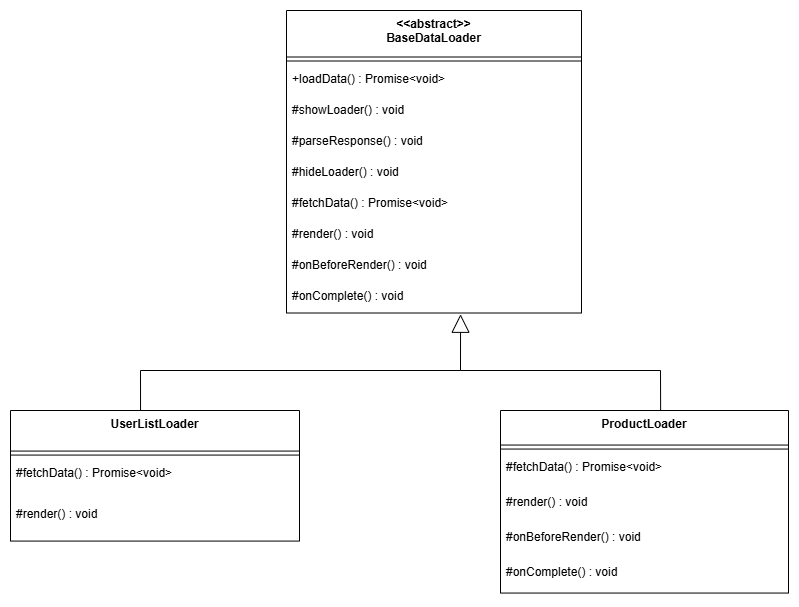

The diagram above was exported from draw.io. Its source (the exported page's mxGraphModel, read from the mxfile embedded in the PNG):
<mxGraphModel dx="2183" dy="939" grid="1" gridSize="10" guides="1" tooltips="1" connect="1" arrows="1" fold="1" page="0" pageScale="1" pageWidth="850" pageHeight="1100" math="0" shadow="0">
  <root>
    <mxCell id="0" />
    <mxCell id="1" parent="0" />
    <mxCell id="lwz_130TtJHwjurcgJyM-238" parent="1" style="swimlane;fontStyle=1;align=center;verticalAlign=top;childLayout=stackLayout;horizontal=1;startSize=46.5;horizontalStack=0;resizeParent=1;resizeParentMax=0;resizeLast=0;collapsible=0;marginBottom=0;" value="&lt;&lt;abstract&gt;&gt;&#10;BaseDataLoader" vertex="1">
      <mxGeometry height="302.5" width="295" x="186" y="280" as="geometry" />
    </mxCell>
    <mxCell id="lwz_130TtJHwjurcgJyM-239" parent="lwz_130TtJHwjurcgJyM-238" style="line;strokeWidth=1;fillColor=none;align=left;verticalAlign=middle;spacingTop=-1;spacingLeft=3;spacingRight=3;rotatable=0;labelPosition=right;points=[];portConstraint=eastwest;strokeColor=inherit;" vertex="1">
      <mxGeometry height="8" width="295" y="46.5" as="geometry" />
    </mxCell>
    <mxCell id="lwz_130TtJHwjurcgJyM-240" parent="lwz_130TtJHwjurcgJyM-238" style="text;strokeColor=none;fillColor=none;align=left;verticalAlign=top;spacingLeft=4;spacingRight=4;overflow=hidden;rotatable=0;points=[[0,0.5],[1,0.5]];portConstraint=eastwest;" value="+loadData() : Promise&lt;void&gt;" vertex="1">
      <mxGeometry height="31" width="295" y="54.5" as="geometry" />
    </mxCell>
    <mxCell id="lwz_130TtJHwjurcgJyM-241" parent="lwz_130TtJHwjurcgJyM-238" style="text;strokeColor=none;fillColor=none;align=left;verticalAlign=top;spacingLeft=4;spacingRight=4;overflow=hidden;rotatable=0;points=[[0,0.5],[1,0.5]];portConstraint=eastwest;" value="#showLoader() : void" vertex="1">
      <mxGeometry height="31" width="295" y="85.5" as="geometry" />
    </mxCell>
    <mxCell id="lwz_130TtJHwjurcgJyM-242" parent="lwz_130TtJHwjurcgJyM-238" style="text;strokeColor=none;fillColor=none;align=left;verticalAlign=top;spacingLeft=4;spacingRight=4;overflow=hidden;rotatable=0;points=[[0,0.5],[1,0.5]];portConstraint=eastwest;" value="#parseResponse() : void" vertex="1">
      <mxGeometry height="31" width="295" y="116.5" as="geometry" />
    </mxCell>
    <mxCell id="lwz_130TtJHwjurcgJyM-243" parent="lwz_130TtJHwjurcgJyM-238" style="text;strokeColor=none;fillColor=none;align=left;verticalAlign=top;spacingLeft=4;spacingRight=4;overflow=hidden;rotatable=0;points=[[0,0.5],[1,0.5]];portConstraint=eastwest;" value="#hideLoader() : void" vertex="1">
      <mxGeometry height="31" width="295" y="147.5" as="geometry" />
    </mxCell>
    <mxCell id="lwz_130TtJHwjurcgJyM-244" parent="lwz_130TtJHwjurcgJyM-238" style="text;strokeColor=none;fillColor=none;align=left;verticalAlign=top;spacingLeft=4;spacingRight=4;overflow=hidden;rotatable=0;points=[[0,0.5],[1,0.5]];portConstraint=eastwest;" value="#fetchData() : Promise&lt;void&gt;" vertex="1">
      <mxGeometry height="31" width="295" y="178.5" as="geometry" />
    </mxCell>
    <mxCell id="lwz_130TtJHwjurcgJyM-245" parent="lwz_130TtJHwjurcgJyM-238" style="text;strokeColor=none;fillColor=none;align=left;verticalAlign=top;spacingLeft=4;spacingRight=4;overflow=hidden;rotatable=0;points=[[0,0.5],[1,0.5]];portConstraint=eastwest;" value="#render() : void" vertex="1">
      <mxGeometry height="31" width="295" y="209.5" as="geometry" />
    </mxCell>
    <mxCell id="lwz_130TtJHwjurcgJyM-246" parent="lwz_130TtJHwjurcgJyM-238" style="text;strokeColor=none;fillColor=none;align=left;verticalAlign=top;spacingLeft=4;spacingRight=4;overflow=hidden;rotatable=0;points=[[0,0.5],[1,0.5]];portConstraint=eastwest;" value="#onBeforeRender() : void" vertex="1">
      <mxGeometry height="31" width="295" y="240.5" as="geometry" />
    </mxCell>
    <mxCell id="lwz_130TtJHwjurcgJyM-247" parent="lwz_130TtJHwjurcgJyM-238" style="text;strokeColor=none;fillColor=none;align=left;verticalAlign=top;spacingLeft=4;spacingRight=4;overflow=hidden;rotatable=0;points=[[0,0.5],[1,0.5]];portConstraint=eastwest;" value="#onComplete() : void" vertex="1">
      <mxGeometry height="31" width="295" y="271.5" as="geometry" />
    </mxCell>
    <mxCell id="lwz_130TtJHwjurcgJyM-248" parent="1" style="swimlane;fontStyle=1;align=center;verticalAlign=top;childLayout=stackLayout;horizontal=1;startSize=40.57142857142857;horizontalStack=0;resizeParent=1;resizeParentMax=0;resizeLast=0;collapsible=0;marginBottom=0;" value="UserListLoader" vertex="1">
      <mxGeometry height="130.57142857142856" width="289" x="-90" y="680" as="geometry" />
    </mxCell>
    <mxCell id="lwz_130TtJHwjurcgJyM-249" parent="lwz_130TtJHwjurcgJyM-248" style="line;strokeWidth=1;fillColor=none;align=left;verticalAlign=middle;spacingTop=-1;spacingLeft=3;spacingRight=3;rotatable=0;labelPosition=right;points=[];portConstraint=eastwest;strokeColor=inherit;" vertex="1">
      <mxGeometry height="8" width="289" y="40.57142857142857" as="geometry" />
    </mxCell>
    <mxCell id="lwz_130TtJHwjurcgJyM-250" parent="lwz_130TtJHwjurcgJyM-248" style="text;strokeColor=none;fillColor=none;align=left;verticalAlign=top;spacingLeft=4;spacingRight=4;overflow=hidden;rotatable=0;points=[[0,0.5],[1,0.5]];portConstraint=eastwest;" value="#fetchData() : Promise&lt;void&gt;" vertex="1">
      <mxGeometry height="41" width="289" y="48.57142857142857" as="geometry" />
    </mxCell>
    <mxCell id="lwz_130TtJHwjurcgJyM-251" parent="lwz_130TtJHwjurcgJyM-248" style="text;strokeColor=none;fillColor=none;align=left;verticalAlign=top;spacingLeft=4;spacingRight=4;overflow=hidden;rotatable=0;points=[[0,0.5],[1,0.5]];portConstraint=eastwest;" value="#render() : void" vertex="1">
      <mxGeometry height="41" width="289" y="89.57142857142857" as="geometry" />
    </mxCell>
    <mxCell id="lwz_130TtJHwjurcgJyM-252" parent="1" style="swimlane;fontStyle=1;align=center;verticalAlign=top;childLayout=stackLayout;horizontal=1;startSize=34.54545454545455;horizontalStack=0;resizeParent=1;resizeParentMax=0;resizeLast=0;collapsible=0;marginBottom=0;" value="ProductLoader" vertex="1">
      <mxGeometry height="182.54545454545456" width="288" x="400" y="680" as="geometry" />
    </mxCell>
    <mxCell id="lwz_130TtJHwjurcgJyM-253" parent="lwz_130TtJHwjurcgJyM-252" style="line;strokeWidth=1;fillColor=none;align=left;verticalAlign=middle;spacingTop=-1;spacingLeft=3;spacingRight=3;rotatable=0;labelPosition=right;points=[];portConstraint=eastwest;strokeColor=inherit;" vertex="1">
      <mxGeometry height="8" width="288" y="34.54545454545455" as="geometry" />
    </mxCell>
    <mxCell id="lwz_130TtJHwjurcgJyM-254" parent="lwz_130TtJHwjurcgJyM-252" style="text;strokeColor=none;fillColor=none;align=left;verticalAlign=top;spacingLeft=4;spacingRight=4;overflow=hidden;rotatable=0;points=[[0,0.5],[1,0.5]];portConstraint=eastwest;" value="#fetchData() : Promise&lt;void&gt;" vertex="1">
      <mxGeometry height="35" width="288" y="42.54545454545455" as="geometry" />
    </mxCell>
    <mxCell id="lwz_130TtJHwjurcgJyM-255" parent="lwz_130TtJHwjurcgJyM-252" style="text;strokeColor=none;fillColor=none;align=left;verticalAlign=top;spacingLeft=4;spacingRight=4;overflow=hidden;rotatable=0;points=[[0,0.5],[1,0.5]];portConstraint=eastwest;" value="#render() : void" vertex="1">
      <mxGeometry height="35" width="288" y="77.54545454545455" as="geometry" />
    </mxCell>
    <mxCell id="lwz_130TtJHwjurcgJyM-256" parent="lwz_130TtJHwjurcgJyM-252" style="text;strokeColor=none;fillColor=none;align=left;verticalAlign=top;spacingLeft=4;spacingRight=4;overflow=hidden;rotatable=0;points=[[0,0.5],[1,0.5]];portConstraint=eastwest;" value="#onBeforeRender() : void" vertex="1">
      <mxGeometry height="35" width="288" y="112.54545454545455" as="geometry" />
    </mxCell>
    <mxCell id="lwz_130TtJHwjurcgJyM-257" parent="lwz_130TtJHwjurcgJyM-252" style="text;strokeColor=none;fillColor=none;align=left;verticalAlign=top;spacingLeft=4;spacingRight=4;overflow=hidden;rotatable=0;points=[[0,0.5],[1,0.5]];portConstraint=eastwest;" value="#onComplete() : void" vertex="1">
      <mxGeometry height="35" width="288" y="147.54545454545456" as="geometry" />
    </mxCell>
    <mxCell id="lwz_130TtJHwjurcgJyM-260" edge="1" parent="1" source="lwz_130TtJHwjurcgJyM-248" style="endArrow=block;endSize=16;endFill=0;html=1;rounded=0;entryX=0.59;entryY=1.041;entryDx=0;entryDy=0;entryPerimeter=0;exitX=0.45;exitY=0;exitDx=0;exitDy=0;exitPerimeter=0;" target="lwz_130TtJHwjurcgJyM-247" value="">
      <mxGeometry relative="1" width="160" as="geometry">
        <Array as="points">
          <mxPoint x="40" y="640" />
          <mxPoint x="360" y="640" />
        </Array>
        <mxPoint x="40" y="670" as="sourcePoint" />
        <mxPoint x="420" y="680" as="targetPoint" />
      </mxGeometry>
    </mxCell>
    <mxCell id="lwz_130TtJHwjurcgJyM-261" edge="1" parent="1" source="lwz_130TtJHwjurcgJyM-252" style="endArrow=none;endSize=16;endFill=0;html=1;rounded=0;exitX=0.556;exitY=0;exitDx=0;exitDy=0;exitPerimeter=0;" value="">
      <mxGeometry relative="1" width="160" as="geometry">
        <Array as="points">
          <mxPoint x="560" y="640" />
        </Array>
        <mxPoint x="340" y="640" as="sourcePoint" />
        <mxPoint x="360" y="640" as="targetPoint" />
      </mxGeometry>
    </mxCell>
  </root>
</mxGraphModel>